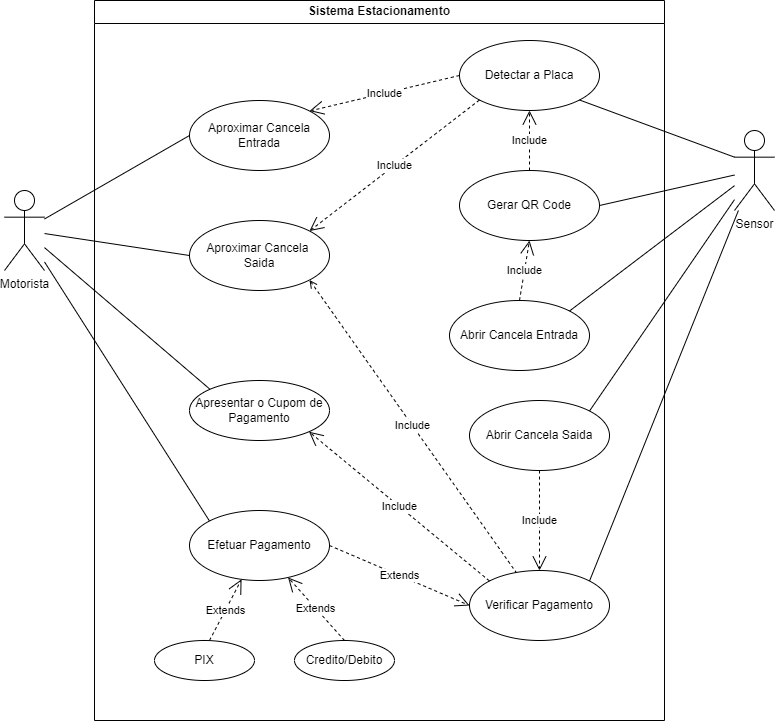

The diagram above was exported from draw.io. Its source (the exported page's mxGraphModel, read from the mxfile embedded in the PNG):
<mxGraphModel dx="1500" dy="796" grid="1" gridSize="10" guides="1" tooltips="1" connect="1" arrows="1" fold="1" page="1" pageScale="1" pageWidth="827" pageHeight="1169" math="0" shadow="0">
  <root>
    <mxCell id="0" />
    <mxCell id="1" parent="0" />
    <mxCell id="xFFh-LWiM3oebKOAVU3C-1" value="Sistema Estacionamento" style="swimlane;whiteSpace=wrap;html=1;" vertex="1" parent="1">
      <mxGeometry x="100" width="570" height="720" as="geometry" />
    </mxCell>
    <mxCell id="xFFh-LWiM3oebKOAVU3C-4" value="Detectar a Placa" style="ellipse;whiteSpace=wrap;html=1;" vertex="1" parent="xFFh-LWiM3oebKOAVU3C-1">
      <mxGeometry x="365" y="40" width="140" height="70" as="geometry" />
    </mxCell>
    <mxCell id="xFFh-LWiM3oebKOAVU3C-5" value="Gerar QR Code" style="ellipse;whiteSpace=wrap;html=1;" vertex="1" parent="xFFh-LWiM3oebKOAVU3C-1">
      <mxGeometry x="365" y="170" width="140" height="70" as="geometry" />
    </mxCell>
    <mxCell id="xFFh-LWiM3oebKOAVU3C-6" value="Abrir Cancela Entrada" style="ellipse;whiteSpace=wrap;html=1;" vertex="1" parent="xFFh-LWiM3oebKOAVU3C-1">
      <mxGeometry x="355" y="300" width="140" height="70" as="geometry" />
    </mxCell>
    <mxCell id="xFFh-LWiM3oebKOAVU3C-7" value="Efetuar Pagamento" style="ellipse;whiteSpace=wrap;html=1;" vertex="1" parent="xFFh-LWiM3oebKOAVU3C-1">
      <mxGeometry x="95" y="510" width="140" height="70" as="geometry" />
    </mxCell>
    <mxCell id="xFFh-LWiM3oebKOAVU3C-9" value="Verificar Pagamento" style="ellipse;whiteSpace=wrap;html=1;" vertex="1" parent="xFFh-LWiM3oebKOAVU3C-1">
      <mxGeometry x="375" y="570" width="140" height="70" as="geometry" />
    </mxCell>
    <mxCell id="xFFh-LWiM3oebKOAVU3C-10" value="Abrir Cancela Saida" style="ellipse;whiteSpace=wrap;html=1;" vertex="1" parent="xFFh-LWiM3oebKOAVU3C-1">
      <mxGeometry x="375" y="400" width="140" height="70" as="geometry" />
    </mxCell>
    <mxCell id="xFFh-LWiM3oebKOAVU3C-11" value="Apresentar o Cupom de Pagamento" style="ellipse;whiteSpace=wrap;html=1;" vertex="1" parent="xFFh-LWiM3oebKOAVU3C-1">
      <mxGeometry x="95" y="380" width="140" height="60" as="geometry" />
    </mxCell>
    <mxCell id="xFFh-LWiM3oebKOAVU3C-13" value="Aproximar Cancela Entrada" style="ellipse;whiteSpace=wrap;html=1;" vertex="1" parent="xFFh-LWiM3oebKOAVU3C-1">
      <mxGeometry x="95" y="100" width="140" height="70" as="geometry" />
    </mxCell>
    <mxCell id="xFFh-LWiM3oebKOAVU3C-14" value="Aproximar Cancela&amp;nbsp;&lt;div&gt;Saida&lt;/div&gt;" style="ellipse;whiteSpace=wrap;html=1;" vertex="1" parent="xFFh-LWiM3oebKOAVU3C-1">
      <mxGeometry x="95" y="220" width="140" height="70" as="geometry" />
    </mxCell>
    <mxCell id="xFFh-LWiM3oebKOAVU3C-16" style="edgeStyle=orthogonalEdgeStyle;rounded=0;orthogonalLoop=1;jettySize=auto;html=1;exitX=0.5;exitY=1;exitDx=0;exitDy=0;" edge="1" parent="xFFh-LWiM3oebKOAVU3C-1" source="xFFh-LWiM3oebKOAVU3C-11" target="xFFh-LWiM3oebKOAVU3C-11">
      <mxGeometry relative="1" as="geometry" />
    </mxCell>
    <mxCell id="xFFh-LWiM3oebKOAVU3C-26" value="Include" style="endArrow=open;endSize=12;dashed=1;html=1;rounded=0;exitX=0;exitY=0.5;exitDx=0;exitDy=0;entryX=1;entryY=0;entryDx=0;entryDy=0;" edge="1" parent="xFFh-LWiM3oebKOAVU3C-1" source="xFFh-LWiM3oebKOAVU3C-4" target="xFFh-LWiM3oebKOAVU3C-13">
      <mxGeometry width="160" relative="1" as="geometry">
        <mxPoint x="445" y="320" as="sourcePoint" />
        <mxPoint x="605" y="320" as="targetPoint" />
      </mxGeometry>
    </mxCell>
    <mxCell id="xFFh-LWiM3oebKOAVU3C-27" value="Include" style="endArrow=open;endSize=12;dashed=1;html=1;rounded=0;exitX=0.5;exitY=0;exitDx=0;exitDy=0;entryX=0.5;entryY=1;entryDx=0;entryDy=0;" edge="1" parent="xFFh-LWiM3oebKOAVU3C-1" source="xFFh-LWiM3oebKOAVU3C-5" target="xFFh-LWiM3oebKOAVU3C-4">
      <mxGeometry width="160" relative="1" as="geometry">
        <mxPoint x="450" y="320" as="sourcePoint" />
        <mxPoint x="610" y="320" as="targetPoint" />
      </mxGeometry>
    </mxCell>
    <mxCell id="xFFh-LWiM3oebKOAVU3C-28" value="Include" style="endArrow=open;endSize=12;dashed=1;html=1;rounded=0;exitX=0;exitY=1;exitDx=0;exitDy=0;entryX=1;entryY=0;entryDx=0;entryDy=0;" edge="1" parent="xFFh-LWiM3oebKOAVU3C-1" source="xFFh-LWiM3oebKOAVU3C-4" target="xFFh-LWiM3oebKOAVU3C-14">
      <mxGeometry width="160" relative="1" as="geometry">
        <mxPoint x="450" y="320" as="sourcePoint" />
        <mxPoint x="610" y="320" as="targetPoint" />
      </mxGeometry>
    </mxCell>
    <mxCell id="xFFh-LWiM3oebKOAVU3C-31" value="Include" style="endArrow=open;endSize=12;dashed=1;html=1;rounded=0;exitX=0.5;exitY=0;exitDx=0;exitDy=0;entryX=0.5;entryY=1;entryDx=0;entryDy=0;" edge="1" parent="xFFh-LWiM3oebKOAVU3C-1" source="xFFh-LWiM3oebKOAVU3C-6" target="xFFh-LWiM3oebKOAVU3C-5">
      <mxGeometry width="160" relative="1" as="geometry">
        <mxPoint x="460" y="320" as="sourcePoint" />
        <mxPoint x="610" y="320" as="targetPoint" />
      </mxGeometry>
    </mxCell>
    <mxCell id="xFFh-LWiM3oebKOAVU3C-32" value="Include" style="endArrow=open;endSize=12;dashed=1;html=1;rounded=0;exitX=0;exitY=0;exitDx=0;exitDy=0;entryX=1;entryY=1;entryDx=0;entryDy=0;" edge="1" parent="xFFh-LWiM3oebKOAVU3C-1" source="xFFh-LWiM3oebKOAVU3C-9" target="xFFh-LWiM3oebKOAVU3C-11">
      <mxGeometry width="160" relative="1" as="geometry">
        <mxPoint x="444.9948993037415" y="570.5077057814244" as="sourcePoint" />
        <mxPoint x="605" y="320" as="targetPoint" />
      </mxGeometry>
    </mxCell>
    <mxCell id="xFFh-LWiM3oebKOAVU3C-33" value="Extends" style="endArrow=open;endSize=12;dashed=1;html=1;rounded=0;exitX=1;exitY=0.5;exitDx=0;exitDy=0;entryX=0;entryY=0.5;entryDx=0;entryDy=0;" edge="1" parent="xFFh-LWiM3oebKOAVU3C-1" source="xFFh-LWiM3oebKOAVU3C-7" target="xFFh-LWiM3oebKOAVU3C-9">
      <mxGeometry width="160" relative="1" as="geometry">
        <mxPoint x="445" y="320" as="sourcePoint" />
        <mxPoint x="444.9948993037415" y="619.4922942185756" as="targetPoint" />
      </mxGeometry>
    </mxCell>
    <mxCell id="xFFh-LWiM3oebKOAVU3C-35" value="Include" style="endArrow=open;endSize=12;dashed=1;html=1;rounded=0;entryX=0.5;entryY=0;entryDx=0;entryDy=0;exitX=0.5;exitY=1;exitDx=0;exitDy=0;" edge="1" parent="xFFh-LWiM3oebKOAVU3C-1" source="xFFh-LWiM3oebKOAVU3C-10" target="xFFh-LWiM3oebKOAVU3C-9">
      <mxGeometry width="160" relative="1" as="geometry">
        <mxPoint x="473.0200000000002" y="497.4100000000001" as="sourcePoint" />
        <mxPoint x="485.6200000000001" y="559.1600000000001" as="targetPoint" />
      </mxGeometry>
    </mxCell>
    <mxCell id="xFFh-LWiM3oebKOAVU3C-36" value="Include" style="endArrow=none;endSize=12;dashed=1;html=1;rounded=0;exitX=1;exitY=1;exitDx=0;exitDy=0;startArrow=open;startFill=0;endFill=0;" edge="1" parent="xFFh-LWiM3oebKOAVU3C-1" source="xFFh-LWiM3oebKOAVU3C-14" target="xFFh-LWiM3oebKOAVU3C-9">
      <mxGeometry width="160" relative="1" as="geometry">
        <mxPoint x="445" y="320" as="sourcePoint" />
        <mxPoint x="454.96000000000004" y="570.01" as="targetPoint" />
      </mxGeometry>
    </mxCell>
    <mxCell id="xFFh-LWiM3oebKOAVU3C-37" value="PIX" style="ellipse;whiteSpace=wrap;html=1;" vertex="1" parent="xFFh-LWiM3oebKOAVU3C-1">
      <mxGeometry x="60" y="640" width="100" height="40" as="geometry" />
    </mxCell>
    <mxCell id="xFFh-LWiM3oebKOAVU3C-39" value="Credito/Debito" style="ellipse;whiteSpace=wrap;html=1;" vertex="1" parent="xFFh-LWiM3oebKOAVU3C-1">
      <mxGeometry x="200" y="640" width="100" height="40" as="geometry" />
    </mxCell>
    <mxCell id="xFFh-LWiM3oebKOAVU3C-40" value="Extends" style="endArrow=open;endSize=12;dashed=1;html=1;rounded=0;exitX=0.5;exitY=0;exitDx=0;exitDy=0;" edge="1" parent="xFFh-LWiM3oebKOAVU3C-1" target="xFFh-LWiM3oebKOAVU3C-7">
      <mxGeometry width="160" relative="1" as="geometry">
        <mxPoint x="115" y="640.0000000000002" as="sourcePoint" />
        <mxPoint x="650" y="590" as="targetPoint" />
      </mxGeometry>
    </mxCell>
    <mxCell id="xFFh-LWiM3oebKOAVU3C-41" value="Extends" style="endArrow=open;endSize=12;dashed=1;html=1;rounded=0;exitX=0.5;exitY=0;exitDx=0;exitDy=0;" edge="1" parent="xFFh-LWiM3oebKOAVU3C-1" source="xFFh-LWiM3oebKOAVU3C-39" target="xFFh-LWiM3oebKOAVU3C-7">
      <mxGeometry width="160" relative="1" as="geometry">
        <mxPoint x="490" y="590" as="sourcePoint" />
        <mxPoint x="650" y="590" as="targetPoint" />
      </mxGeometry>
    </mxCell>
    <mxCell id="xFFh-LWiM3oebKOAVU3C-12" style="rounded=0;orthogonalLoop=1;jettySize=auto;html=1;entryX=0;entryY=0;entryDx=0;entryDy=0;endArrow=none;endFill=0;" edge="1" parent="1" source="xFFh-LWiM3oebKOAVU3C-2" target="xFFh-LWiM3oebKOAVU3C-7">
      <mxGeometry relative="1" as="geometry" />
    </mxCell>
    <mxCell id="xFFh-LWiM3oebKOAVU3C-2" value="Motorista" style="shape=umlActor;verticalLabelPosition=bottom;verticalAlign=top;html=1;outlineConnect=0;" vertex="1" parent="1">
      <mxGeometry x="10" y="190" width="40" height="80" as="geometry" />
    </mxCell>
    <mxCell id="xFFh-LWiM3oebKOAVU3C-17" style="rounded=0;orthogonalLoop=1;jettySize=auto;html=1;exitX=0;exitY=0.3333333333333333;exitDx=0;exitDy=0;exitPerimeter=0;entryX=1;entryY=1;entryDx=0;entryDy=0;endArrow=none;endFill=0;" edge="1" parent="1" source="xFFh-LWiM3oebKOAVU3C-3" target="xFFh-LWiM3oebKOAVU3C-4">
      <mxGeometry relative="1" as="geometry" />
    </mxCell>
    <mxCell id="xFFh-LWiM3oebKOAVU3C-3" value="Sensor" style="shape=umlActor;verticalLabelPosition=bottom;verticalAlign=top;html=1;outlineConnect=0;" vertex="1" parent="1">
      <mxGeometry x="740" y="130" width="40" height="80" as="geometry" />
    </mxCell>
    <mxCell id="xFFh-LWiM3oebKOAVU3C-18" style="rounded=0;orthogonalLoop=1;jettySize=auto;html=1;exitX=1;exitY=0.5;exitDx=0;exitDy=0;endArrow=none;endFill=0;" edge="1" parent="1" source="xFFh-LWiM3oebKOAVU3C-5" target="xFFh-LWiM3oebKOAVU3C-3">
      <mxGeometry relative="1" as="geometry" />
    </mxCell>
    <mxCell id="xFFh-LWiM3oebKOAVU3C-19" style="rounded=0;orthogonalLoop=1;jettySize=auto;html=1;exitX=1;exitY=0;exitDx=0;exitDy=0;endArrow=none;endFill=0;" edge="1" parent="1" source="xFFh-LWiM3oebKOAVU3C-6" target="xFFh-LWiM3oebKOAVU3C-3">
      <mxGeometry relative="1" as="geometry" />
    </mxCell>
    <mxCell id="xFFh-LWiM3oebKOAVU3C-20" style="rounded=0;orthogonalLoop=1;jettySize=auto;html=1;exitX=1;exitY=0;exitDx=0;exitDy=0;endArrow=none;endFill=0;" edge="1" parent="1" source="xFFh-LWiM3oebKOAVU3C-10" target="xFFh-LWiM3oebKOAVU3C-3">
      <mxGeometry relative="1" as="geometry" />
    </mxCell>
    <mxCell id="xFFh-LWiM3oebKOAVU3C-21" style="rounded=0;orthogonalLoop=1;jettySize=auto;html=1;exitX=0;exitY=0.5;exitDx=0;exitDy=0;endArrow=none;endFill=0;" edge="1" parent="1" source="xFFh-LWiM3oebKOAVU3C-13" target="xFFh-LWiM3oebKOAVU3C-2">
      <mxGeometry relative="1" as="geometry" />
    </mxCell>
    <mxCell id="xFFh-LWiM3oebKOAVU3C-22" style="rounded=0;orthogonalLoop=1;jettySize=auto;html=1;exitX=0;exitY=0.5;exitDx=0;exitDy=0;endArrow=none;endFill=0;" edge="1" parent="1" source="xFFh-LWiM3oebKOAVU3C-14" target="xFFh-LWiM3oebKOAVU3C-2">
      <mxGeometry relative="1" as="geometry">
        <mxPoint x="60" y="230" as="targetPoint" />
      </mxGeometry>
    </mxCell>
    <mxCell id="xFFh-LWiM3oebKOAVU3C-23" style="rounded=0;orthogonalLoop=1;jettySize=auto;html=1;exitX=0;exitY=0;exitDx=0;exitDy=0;endArrow=none;endFill=0;" edge="1" parent="1" source="xFFh-LWiM3oebKOAVU3C-11" target="xFFh-LWiM3oebKOAVU3C-2">
      <mxGeometry relative="1" as="geometry">
        <mxPoint x="90" y="290" as="targetPoint" />
      </mxGeometry>
    </mxCell>
    <mxCell id="xFFh-LWiM3oebKOAVU3C-24" style="rounded=0;orthogonalLoop=1;jettySize=auto;html=1;exitX=1;exitY=0;exitDx=0;exitDy=0;endArrow=none;endFill=0;" edge="1" parent="1" source="xFFh-LWiM3oebKOAVU3C-9" target="xFFh-LWiM3oebKOAVU3C-3">
      <mxGeometry relative="1" as="geometry">
        <mxPoint x="750" y="240" as="targetPoint" />
      </mxGeometry>
    </mxCell>
  </root>
</mxGraphModel>